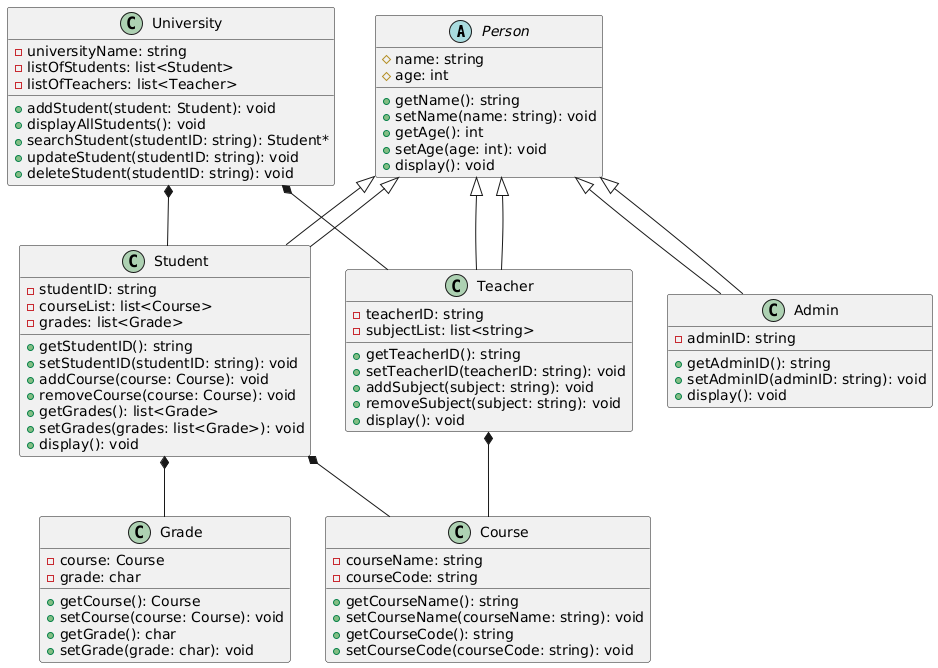

The diagram above was rendered by PlantUML. Its source (embedded in the PNG):
@startuml
abstract class Person {
    # name: string
    # age: int
    + getName(): string
    + setName(name: string): void
    + getAge(): int
    + setAge(age: int): void
    + display(): void
}

class Student extends Person {
    - studentID: string
    - courseList: list<Course>
    - grades: list<Grade>
    + getStudentID(): string
    + setStudentID(studentID: string): void
    + addCourse(course: Course): void
    + removeCourse(course: Course): void
    + getGrades(): list<Grade>
    + setGrades(grades: list<Grade>): void
    + display(): void
}

class Teacher extends Person {
    - teacherID: string
    - subjectList: list<string>
    + getTeacherID(): string
    + setTeacherID(teacherID: string): void
    + addSubject(subject: string): void
    + removeSubject(subject: string): void
    + display(): void
}

class Admin extends Person {
    - adminID: string
    + getAdminID(): string
    + setAdminID(adminID: string): void
    + display(): void
}

class Course {
    - courseName: string
    - courseCode: string
    + getCourseName(): string
    + setCourseName(courseName: string): void
    + getCourseCode(): string
    + setCourseCode(courseCode: string): void
}

class Grade {
    - course: Course
    - grade: char
    + getCourse(): Course
    + setCourse(course: Course): void
    + getGrade(): char
    + setGrade(grade: char): void
}

class University {
    - universityName: string
    - listOfStudents: list<Student>
    - listOfTeachers: list<Teacher>
    + addStudent(student: Student): void
    + displayAllStudents(): void
    + searchStudent(studentID: string): Student*
    + updateStudent(studentID: string): void
    + deleteStudent(studentID: string): void
}

Person <|-- Student
Person <|-- Teacher
Person <|-- Admin
Student *-- Course
Student *-- Grade
Teacher *-- Course
University *-- Student
University *-- Teacher
@enduml